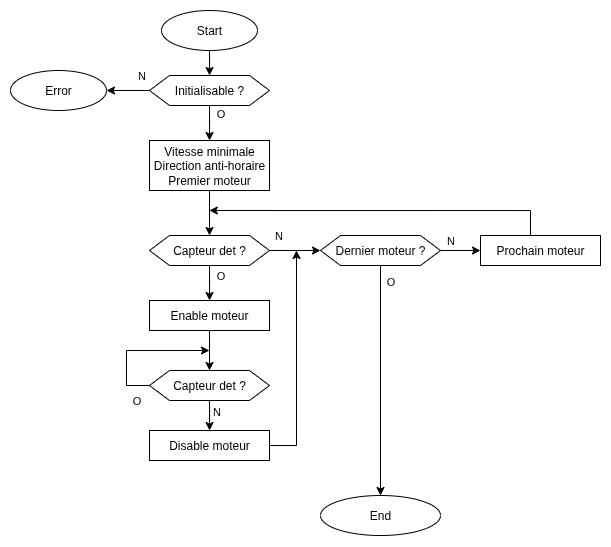

The diagram above was exported from draw.io. Its source (the exported page's mxGraphModel, read from the mxfile embedded in the PNG):
<mxGraphModel dx="1108" dy="581" grid="1" gridSize="10" guides="1" tooltips="1" connect="1" arrows="1" fold="1" page="1" pageScale="1" pageWidth="827" pageHeight="1169" math="0" shadow="0">
  <root>
    <mxCell id="0" />
    <mxCell id="1" parent="0" />
    <mxCell id="0K3eDkXQjpYQ9cZMFfJa-7" value="" style="edgeStyle=orthogonalEdgeStyle;rounded=0;orthogonalLoop=1;jettySize=auto;html=1;" parent="1" source="0K3eDkXQjpYQ9cZMFfJa-1" target="0K3eDkXQjpYQ9cZMFfJa-2" edge="1">
      <mxGeometry relative="1" as="geometry" />
    </mxCell>
    <mxCell id="0K3eDkXQjpYQ9cZMFfJa-1" value="Start" style="ellipse;whiteSpace=wrap;html=1;" parent="1" vertex="1">
      <mxGeometry x="361" y="80" width="96" height="40" as="geometry" />
    </mxCell>
    <mxCell id="0K3eDkXQjpYQ9cZMFfJa-3" style="edgeStyle=orthogonalEdgeStyle;rounded=0;orthogonalLoop=1;jettySize=auto;html=1;" parent="1" source="0K3eDkXQjpYQ9cZMFfJa-2" target="0K3eDkXQjpYQ9cZMFfJa-5" edge="1">
      <mxGeometry relative="1" as="geometry">
        <mxPoint x="286" y="160" as="targetPoint" />
      </mxGeometry>
    </mxCell>
    <mxCell id="0K3eDkXQjpYQ9cZMFfJa-6" value="N" style="edgeLabel;html=1;align=center;verticalAlign=middle;resizable=0;points=[];" parent="0K3eDkXQjpYQ9cZMFfJa-3" vertex="1" connectable="0">
      <mxGeometry x="-0.5556" y="2" relative="1" as="geometry">
        <mxPoint x="1" y="-17" as="offset" />
      </mxGeometry>
    </mxCell>
    <mxCell id="0K3eDkXQjpYQ9cZMFfJa-36" style="edgeStyle=orthogonalEdgeStyle;rounded=0;orthogonalLoop=1;jettySize=auto;html=1;" parent="1" source="0K3eDkXQjpYQ9cZMFfJa-2" target="pNd54Q4iXF90uxhdE3Iq-2" edge="1">
      <mxGeometry relative="1" as="geometry">
        <mxPoint x="409" y="285" as="targetPoint" />
      </mxGeometry>
    </mxCell>
    <mxCell id="0K3eDkXQjpYQ9cZMFfJa-41" value="O" style="edgeLabel;html=1;align=center;verticalAlign=middle;resizable=0;points=[];" parent="0K3eDkXQjpYQ9cZMFfJa-36" vertex="1" connectable="0">
      <mxGeometry x="-0.5077" y="-1" relative="1" as="geometry">
        <mxPoint x="12" y="-3" as="offset" />
      </mxGeometry>
    </mxCell>
    <mxCell id="0K3eDkXQjpYQ9cZMFfJa-2" value="Initialisable ?" style="shape=hexagon;perimeter=hexagonPerimeter2;whiteSpace=wrap;html=1;fixedSize=1;" parent="1" vertex="1">
      <mxGeometry x="349" y="145" width="120" height="30" as="geometry" />
    </mxCell>
    <mxCell id="0K3eDkXQjpYQ9cZMFfJa-5" value="Error" style="ellipse;whiteSpace=wrap;html=1;" parent="1" vertex="1">
      <mxGeometry x="210" y="140" width="96" height="40" as="geometry" />
    </mxCell>
    <mxCell id="0K3eDkXQjpYQ9cZMFfJa-12" value="" style="edgeStyle=orthogonalEdgeStyle;rounded=0;orthogonalLoop=1;jettySize=auto;html=1;" parent="1" source="0K3eDkXQjpYQ9cZMFfJa-9" target="0K3eDkXQjpYQ9cZMFfJa-11" edge="1">
      <mxGeometry relative="1" as="geometry">
        <mxPoint x="493" y="320" as="targetPoint" />
      </mxGeometry>
    </mxCell>
    <mxCell id="0K3eDkXQjpYQ9cZMFfJa-13" value="N" style="edgeLabel;html=1;align=center;verticalAlign=middle;resizable=0;points=[];" parent="0K3eDkXQjpYQ9cZMFfJa-12" vertex="1" connectable="0">
      <mxGeometry x="-0.7623" y="-1" relative="1" as="geometry">
        <mxPoint x="2" y="-16" as="offset" />
      </mxGeometry>
    </mxCell>
    <mxCell id="0K3eDkXQjpYQ9cZMFfJa-24" style="edgeStyle=orthogonalEdgeStyle;rounded=0;orthogonalLoop=1;jettySize=auto;html=1;" parent="1" source="0K3eDkXQjpYQ9cZMFfJa-9" target="0K3eDkXQjpYQ9cZMFfJa-18" edge="1">
      <mxGeometry relative="1" as="geometry" />
    </mxCell>
    <mxCell id="0K3eDkXQjpYQ9cZMFfJa-28" value="O" style="edgeLabel;html=1;align=center;verticalAlign=middle;resizable=0;points=[];" parent="0K3eDkXQjpYQ9cZMFfJa-24" vertex="1" connectable="0">
      <mxGeometry x="0.2578" relative="1" as="geometry">
        <mxPoint x="11" y="-9" as="offset" />
      </mxGeometry>
    </mxCell>
    <mxCell id="0K3eDkXQjpYQ9cZMFfJa-9" value="Capteur det ?" style="shape=hexagon;perimeter=hexagonPerimeter2;whiteSpace=wrap;html=1;fixedSize=1;" parent="1" vertex="1">
      <mxGeometry x="349" y="305" width="120" height="30" as="geometry" />
    </mxCell>
    <mxCell id="0K3eDkXQjpYQ9cZMFfJa-38" style="edgeStyle=orthogonalEdgeStyle;rounded=0;orthogonalLoop=1;jettySize=auto;html=1;" parent="1" source="0K3eDkXQjpYQ9cZMFfJa-10" edge="1">
      <mxGeometry relative="1" as="geometry">
        <mxPoint x="408.85714285714283" y="280" as="targetPoint" />
        <Array as="points">
          <mxPoint x="730" y="280" />
        </Array>
      </mxGeometry>
    </mxCell>
    <mxCell id="0K3eDkXQjpYQ9cZMFfJa-10" value="Prochain moteur" style="rounded=0;whiteSpace=wrap;html=1;" parent="1" vertex="1">
      <mxGeometry x="680" y="305" width="120" height="30" as="geometry" />
    </mxCell>
    <mxCell id="0K3eDkXQjpYQ9cZMFfJa-16" value="" style="edgeStyle=orthogonalEdgeStyle;rounded=0;orthogonalLoop=1;jettySize=auto;html=1;" parent="1" source="0K3eDkXQjpYQ9cZMFfJa-11" target="0K3eDkXQjpYQ9cZMFfJa-15" edge="1">
      <mxGeometry relative="1" as="geometry" />
    </mxCell>
    <mxCell id="0K3eDkXQjpYQ9cZMFfJa-39" value="O" style="edgeLabel;html=1;align=center;verticalAlign=middle;resizable=0;points=[];" parent="0K3eDkXQjpYQ9cZMFfJa-16" vertex="1" connectable="0">
      <mxGeometry x="-0.8667" y="-1" relative="1" as="geometry">
        <mxPoint x="11" as="offset" />
      </mxGeometry>
    </mxCell>
    <mxCell id="0K3eDkXQjpYQ9cZMFfJa-17" value="" style="edgeStyle=orthogonalEdgeStyle;rounded=0;orthogonalLoop=1;jettySize=auto;html=1;" parent="1" source="0K3eDkXQjpYQ9cZMFfJa-11" target="0K3eDkXQjpYQ9cZMFfJa-10" edge="1">
      <mxGeometry relative="1" as="geometry" />
    </mxCell>
    <mxCell id="0K3eDkXQjpYQ9cZMFfJa-40" value="N" style="edgeLabel;html=1;align=center;verticalAlign=middle;resizable=0;points=[];" parent="0K3eDkXQjpYQ9cZMFfJa-17" vertex="1" connectable="0">
      <mxGeometry x="0.2083" relative="1" as="geometry">
        <mxPoint x="-14" y="-10" as="offset" />
      </mxGeometry>
    </mxCell>
    <mxCell id="0K3eDkXQjpYQ9cZMFfJa-11" value="Dernier moteur ?" style="shape=hexagon;perimeter=hexagonPerimeter2;whiteSpace=wrap;html=1;fixedSize=1;" parent="1" vertex="1">
      <mxGeometry x="520" y="305" width="120" height="30" as="geometry" />
    </mxCell>
    <mxCell id="0K3eDkXQjpYQ9cZMFfJa-15" value="End" style="ellipse;whiteSpace=wrap;html=1;" parent="1" vertex="1">
      <mxGeometry x="520" y="565" width="120" height="40" as="geometry" />
    </mxCell>
    <mxCell id="0K3eDkXQjpYQ9cZMFfJa-25" value="" style="edgeStyle=orthogonalEdgeStyle;rounded=0;orthogonalLoop=1;jettySize=auto;html=1;" parent="1" source="0K3eDkXQjpYQ9cZMFfJa-18" target="0K3eDkXQjpYQ9cZMFfJa-21" edge="1">
      <mxGeometry relative="1" as="geometry" />
    </mxCell>
    <mxCell id="0K3eDkXQjpYQ9cZMFfJa-18" value="Enable moteur" style="rounded=0;whiteSpace=wrap;html=1;" parent="1" vertex="1">
      <mxGeometry x="349" y="370" width="120" height="30" as="geometry" />
    </mxCell>
    <mxCell id="0K3eDkXQjpYQ9cZMFfJa-26" style="edgeStyle=orthogonalEdgeStyle;rounded=0;orthogonalLoop=1;jettySize=auto;html=1;" parent="1" source="0K3eDkXQjpYQ9cZMFfJa-21" edge="1">
      <mxGeometry relative="1" as="geometry">
        <mxPoint x="409" y="420" as="targetPoint" />
        <Array as="points">
          <mxPoint x="326" y="455" />
          <mxPoint x="326" y="420" />
        </Array>
      </mxGeometry>
    </mxCell>
    <mxCell id="0K3eDkXQjpYQ9cZMFfJa-27" value="O" style="edgeLabel;html=1;align=center;verticalAlign=middle;resizable=0;points=[];" parent="0K3eDkXQjpYQ9cZMFfJa-26" vertex="1" connectable="0">
      <mxGeometry x="-0.8122" y="-1" relative="1" as="geometry">
        <mxPoint y="16" as="offset" />
      </mxGeometry>
    </mxCell>
    <mxCell id="0K3eDkXQjpYQ9cZMFfJa-30" value="" style="edgeStyle=orthogonalEdgeStyle;rounded=0;orthogonalLoop=1;jettySize=auto;html=1;" parent="1" source="0K3eDkXQjpYQ9cZMFfJa-21" target="0K3eDkXQjpYQ9cZMFfJa-29" edge="1">
      <mxGeometry relative="1" as="geometry" />
    </mxCell>
    <mxCell id="0K3eDkXQjpYQ9cZMFfJa-33" value="N" style="edgeLabel;html=1;align=center;verticalAlign=middle;resizable=0;points=[];" parent="0K3eDkXQjpYQ9cZMFfJa-30" vertex="1" connectable="0">
      <mxGeometry x="-0.5758" relative="1" as="geometry">
        <mxPoint x="7" as="offset" />
      </mxGeometry>
    </mxCell>
    <mxCell id="0K3eDkXQjpYQ9cZMFfJa-21" value="Capteur det ?" style="shape=hexagon;perimeter=hexagonPerimeter2;whiteSpace=wrap;html=1;fixedSize=1;" parent="1" vertex="1">
      <mxGeometry x="349" y="440" width="120" height="30" as="geometry" />
    </mxCell>
    <mxCell id="0K3eDkXQjpYQ9cZMFfJa-31" style="edgeStyle=orthogonalEdgeStyle;rounded=0;orthogonalLoop=1;jettySize=auto;html=1;" parent="1" source="0K3eDkXQjpYQ9cZMFfJa-29" edge="1">
      <mxGeometry relative="1" as="geometry">
        <mxPoint x="496" y="320" as="targetPoint" />
      </mxGeometry>
    </mxCell>
    <mxCell id="0K3eDkXQjpYQ9cZMFfJa-29" value="Disable moteur" style="rounded=0;whiteSpace=wrap;html=1;" parent="1" vertex="1">
      <mxGeometry x="349" y="500" width="120" height="30" as="geometry" />
    </mxCell>
    <mxCell id="pNd54Q4iXF90uxhdE3Iq-4" style="edgeStyle=orthogonalEdgeStyle;rounded=0;orthogonalLoop=1;jettySize=auto;html=1;" edge="1" parent="1" source="pNd54Q4iXF90uxhdE3Iq-2" target="0K3eDkXQjpYQ9cZMFfJa-9">
      <mxGeometry relative="1" as="geometry" />
    </mxCell>
    <mxCell id="pNd54Q4iXF90uxhdE3Iq-2" value="&lt;div&gt;&lt;div&gt;Vitesse minimale&lt;/div&gt;&lt;div&gt;Direction anti-horaire&lt;/div&gt;&lt;/div&gt;&lt;div&gt;Premier moteur&lt;/div&gt;" style="rounded=0;whiteSpace=wrap;html=1;" vertex="1" parent="1">
      <mxGeometry x="349" y="210" width="120" height="50" as="geometry" />
    </mxCell>
  </root>
</mxGraphModel>